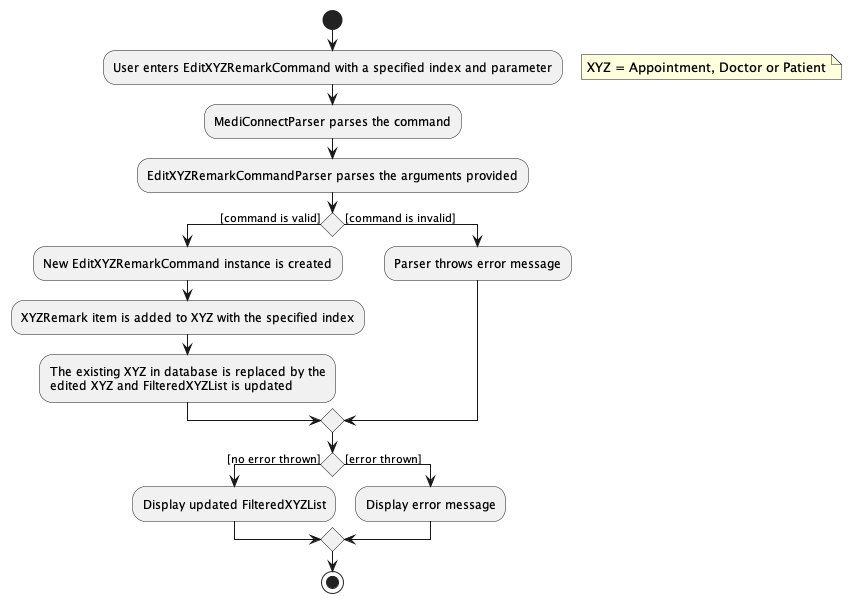

The diagram above was rendered by PlantUML. Its source (embedded in the PNG):
@startuml
'https://plantuml.com/activity-diagram-beta

start
:User enters EditXYZRemarkCommand with a specified index and parameter;
floating note right
    XYZ = Appointment, Doctor or Patient
end note
:MediConnectParser parses the command;
:EditXYZRemarkCommandParser parses the arguments provided;
if () then ([command is valid])
  :New EditXYZRemarkCommand instance is created;
  :XYZRemark item is added to XYZ with the specified index;
  :The existing XYZ in database is replaced by the
  edited XYZ and FilteredXYZList is updated;
else ([command is invalid])
  :Parser throws error message;
endif
if () then ([no error thrown])
  :Display updated FilteredXYZList;
else ([error thrown])
  :Display error message;
endif
stop

@enduml